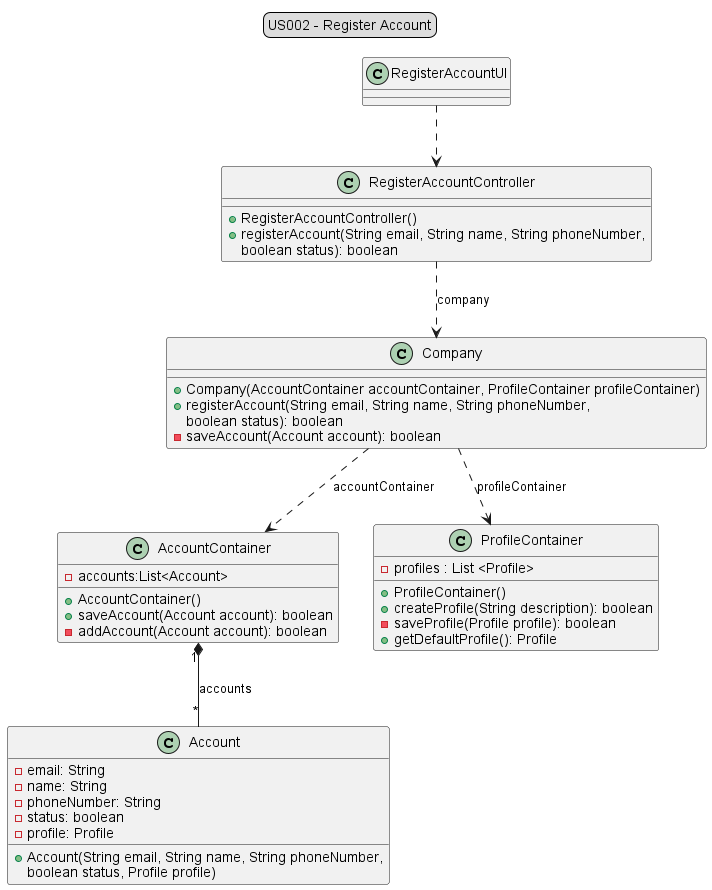

The diagram above was rendered by PlantUML. Its source (embedded in the PNG):
@startuml
legend top
US002 - Register Account
end legend

'..|> implementation
'-- associado
'..> depende

RegisterAccountUI..>RegisterAccountController
AccountContainer "1" *-- "*" Account : accounts
RegisterAccountController..> Company : company
Company ..> AccountContainer : accountContainer
Company ..> ProfileContainer : profileContainer


class RegisterAccountUI {}

class RegisterAccountController{
+RegisterAccountController()
+registerAccount(String email, String name, String phoneNumber,
boolean status): boolean
}

class Company{
+Company(AccountContainer accountContainer, ProfileContainer profileContainer)
+registerAccount(String email, String name, String phoneNumber,
 boolean status): boolean
-saveAccount(Account account): boolean
}

class AccountContainer{
-accounts:List<Account>
+AccountContainer()
+saveAccount(Account account): boolean
-addAccount(Account account): boolean
}

class ProfileContainer {
-profiles : List <Profile>
+ProfileContainer()
+createProfile(String description): boolean
-saveProfile(Profile profile): boolean
+getDefaultProfile(): Profile
}

class Account {
-email: String
-name: String
-phoneNumber: String
-status: boolean
-profile: Profile
+Account(String email, String name, String phoneNumber,
boolean status, Profile profile)
}


@enduml